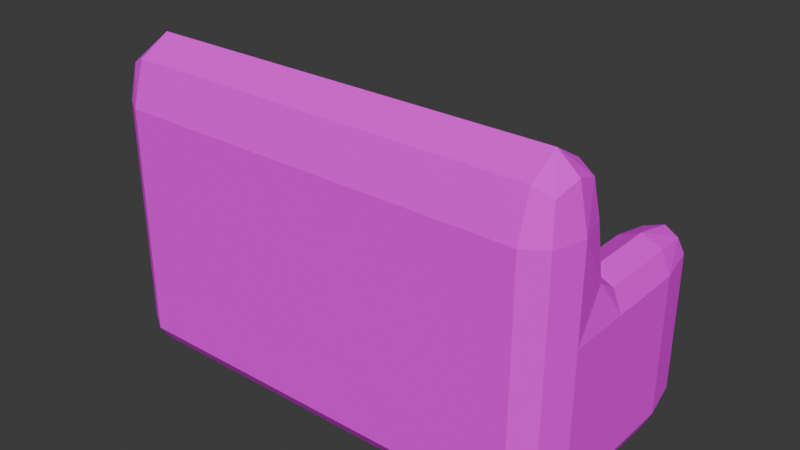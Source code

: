 # Source: couch.blend  (saved by Blender 4.0.36; exported with 4.5.12 LTS)
import bpy
from mathutils import Matrix  # noqa: F401  (used for matrix-valued properties, if any)

bpy.ops.wm.read_factory_settings(use_empty=True)
scene = bpy.context.scene
scene.name = 'Scene'

# ---- collections
col_collection = bpy.data.collections.new('Collection'); scene.collection.children.link(col_collection)

# ---- images (referenced by path relative to the original .blend; pixels are not part of the script)
import os
ASSET_DIR = os.environ.get("B2B_ASSET_DIR", "")  # directory of the original .blend (textures are referenced by path, not embedded)
HERE = os.path.dirname(os.path.abspath(__file__))  # packed textures are extracted next to this script under _unpacked/

def load_image(name, relpath, width, height, colorspace="sRGB"):
    """Load a texture the original file referenced (path relative to the .blend, or extracted next to this script)."""
    p = next((c for c in (os.path.join(HERE, relpath), os.path.join(ASSET_DIR, relpath)) if relpath and os.path.exists(c)), "")
    if p:
        img = bpy.data.images.load(p, check_existing=True)
        img.name = name
    else:  # same state as the original file: an image datablock whose file is absent (Cycles renders it pink)
        img = bpy.data.images.new(name, width, height)
        img.source = "FILE"
        img.filepath = "//" + (relpath or name)
    img.colorspace_settings.name = colorspace
    return img
img_leather_png = load_image('leather.png', 'leather.png', 1024, 1024, 'sRGB')

# ---- materials (node trees are filled in below, after node groups)
mat_material_001 = bpy.data.materials.new('Material.001')
mat_material_001.use_transparent_shadow = False

# ---- material node trees
mat_material_001.use_nodes = True; mat_material_001.node_tree.nodes.clear()
_N = mat_material_001.node_tree.nodes; _L = mat_material_001.node_tree.links
n0 = _N.new('ShaderNodeBsdfPrincipled'); n0.name = 'Principled BSDF'; n0.location = (10, 300)
n0.inputs[2].default_value = 1.0
n0.inputs[3].default_value = 1.45
n1 = _N.new('ShaderNodeOutputMaterial'); n1.name = 'Material Output'; n1.location = (300, 300)
n2 = _N.new('ShaderNodeTexImage'); n2.name = 'Image Texture'; n2.location = (-301, 201)
n2.image = img_leather_png
n2.interpolation = 'Closest'
_L.new(n0.outputs[0], n1.inputs[0])
_L.new(n2.outputs[0], n0.inputs[0])
n1.is_active_output = True

# ---- world
world_world = bpy.data.worlds.new('World'); scene.world = world_world
world_world.use_nodes = True; world_world.node_tree.nodes.clear()
_N = world_world.node_tree.nodes; _L = world_world.node_tree.links
n0 = _N.new('ShaderNodeOutputWorld'); n0.name = 'World Output'; n0.location = (300, 300)
n1 = _N.new('ShaderNodeBackground'); n1.name = 'Background'; n1.location = (10, 300)
n1.inputs[0].default_value = (0.05088, 0.05088, 0.05088, 1.0)
_L.new(n1.outputs[0], n0.inputs[0])
n0.is_active_output = True
world_world.color = (0.05088, 0.05088, 0.05088)
world_world.use_sun_shadow = False
world_world.sun_shadow_jitter_overblur = 0.0

# ---- meshes
me_cube_001 = bpy.data.meshes.new('Cube.001')
me_cube_001.from_pydata([(-1.15, 0.9033, 0.25), (-1.15, 0.9033, 0.65), (1.15, 0.9033, 0.25), (1.15, 0.9033, 0.65), (-1.15, -0.2967, 0.25), (-1.15, -0.2967, 0.65), (1.15, -0.2967, 0.25), (1.15, -0.2967, 0.65), (1.15, 0.3173, 0.25), (1.15, 0.3173, 0.65), (-1.15, 0.3173, 0.25), (-1.15, 0.3173, 0.65), (1.15, 0.1303, 0.65), (-1.15, 0.1303, 0.25), (1.15, 0.1303, 0.25), (-1.15, 0.1303, 0.65), (-0.0002441, 0.9033, 0.25), (-0.0002441, 0.9033, 0.65), (-0.000244, -0.2967, 0.25), (-0.000244, -0.2967, 0.65), (-0.0002441, 0.3173, 0.65), (-0.000244, 0.1303, 0.65), (0.5748, 0.9033, 0.65), (0.5748, -0.2967, 0.25), (0.5748, 0.9033, 0.25), (0.5748, -0.2967, 0.65), (0.5748, 0.3173, 0.65), (0.5748, 0.1303, 0.65), (0.8623, 0.9033, 0.65), (0.8623, -0.2967, 0.25), (0.8623, 0.9033, 0.25), (0.8623, -0.2967, 0.65), (0.8623, 0.3173, 0.65), (0.8623, 0.1303, 0.65), (-0.5752, 0.9033, 0.25), (-0.5752, -0.2967, 0.65), (-0.5752, 0.3173, 0.65), (-0.5752, 0.1303, 0.65), (-0.5752, 0.9033, 0.65), (-0.5752, -0.2967, 0.25), (-0.8619, 0.9033, 0.25), (-0.8619, -0.2967, 0.65), (-0.8619, 0.3173, 0.65), (-0.8619, 0.1303, 0.65), (-0.8619, 0.9033, 0.65), (-0.8619, -0.2967, 0.25), (0.8623, 0.9033, 0.95), (1.15, 0.9033, 0.95), (1.15, 0.1303, 0.95), (1.15, -0.2967, 0.95), (-0.8619, -0.2967, 0.95), (-1.15, -0.2967, 0.95), (-1.15, 0.3173, 0.95), (-1.15, 0.9033, 0.95), (1.15, 0.3173, 0.95), (-1.15, 0.1303, 0.95), (-0.8619, 0.3173, 0.95), (-0.8619, 0.1303, 0.95), (0.5748, -0.2967, 0.95), (-0.000244, -0.2967, 0.95), (0.5748, 0.1303, 0.95), (-0.000244, 0.1303, 0.95), (0.8623, -0.2967, 0.95), (0.8623, 0.1303, 0.95), (0.8623, 0.3173, 0.95), (-0.5752, -0.2967, 0.95), (-0.5752, 0.1303, 0.95), (-0.8619, 0.9033, 0.95), (1.15, 0.1303, 1.55), (1.15, -0.2967, 1.55), (-0.8619, -0.2967, 1.55), (-1.15, -0.2967, 1.55), (-1.15, 0.1303, 1.55), (-0.8619, 0.1303, 1.55), (0.5748, -0.2967, 1.55), (-0.000244, -0.2967, 1.55), (0.5748, 0.1303, 1.55), (-0.000244, 0.1303, 1.55), (0.8623, -0.2967, 1.55), (0.8623, 0.1303, 1.55), (-0.5752, -0.2967, 1.55), (-0.5752, 0.1303, 1.55), (-0.8619, 0.9033, -0.0008041), (-1.15, 0.9033, -0.0008041), (1.15, 0.3173, -0.0008041), (1.15, 0.9033, -0.0008041), (0.8623, -0.2967, -0.0008041), (1.15, -0.2967, -0.0008041), (-1.15, 0.1303, -0.0008041), (-1.15, -0.2967, -0.0008041), (1.15, 0.1303, -0.0008041), (-1.15, 0.3173, -0.0008041), (-0.8619, 0.3173, -0.0008041), (-0.8619, 0.1303, -0.0008041), (0.5748, 0.9033, -0.0008041), (-0.0002441, 0.9033, -0.0008041), (-0.5752, -0.2967, -0.0008041), (-0.000244, -0.2967, -0.0008041), (0.5748, 0.3173, -0.0008041), (-0.0002441, 0.3173, -0.0008041), (0.5748, 0.1303, -0.0008041), (-0.000244, 0.1303, -0.0008041), (0.5748, -0.2967, -0.0008041), (0.8623, 0.9033, -0.0008041), (0.8623, 0.3173, -0.0008041), (0.8623, 0.1303, -0.0008041), (-0.5752, 0.9033, -0.0008041), (-0.5752, 0.3173, -0.0008041), (-0.5752, 0.1303, -0.0008041), (-0.8619, -0.2967, -0.0008041)], [], [(30, 28, 3, 2), (14, 12, 7, 6), (45, 41, 5, 4), (10, 11, 1, 0), (29, 23, 102, 86), (31, 7, 49, 62), (1, 11, 52, 53), (24, 30, 103, 94), (13, 15, 11, 10), (2, 3, 9, 8), (4, 5, 15, 13), (35, 19, 59, 65), (39, 45, 109, 96), (8, 9, 12, 14), (23, 18, 97, 102), (25, 31, 62, 58), (18, 39, 96, 97), (27, 26, 20, 21), (26, 22, 17, 20), (0, 40, 82, 83), (23, 25, 19, 18), (34, 38, 17, 16), (29, 31, 25, 23), (14, 6, 87, 90), (32, 28, 22, 26), (33, 32, 26, 27), (6, 29, 86, 87), (3, 28, 46, 47), (10, 0, 83, 91), (16, 17, 22, 24), (13, 10, 91, 88), (44, 1, 53, 67), (16, 24, 94, 95), (19, 25, 58, 59), (42, 44, 67, 56), (8, 14, 90, 84), (6, 7, 31, 29), (24, 22, 28, 30), (40, 44, 38, 34), (2, 8, 84, 85), (15, 5, 51, 55), (40, 34, 106, 82), (21, 20, 36, 37), (20, 17, 38, 36), (30, 2, 85, 103), (18, 19, 35, 39), (0, 1, 44, 40), (45, 4, 89, 109), (5, 41, 50, 51), (4, 13, 88, 89), (37, 36, 42, 43), (36, 38, 44, 42), (34, 16, 95, 106), (39, 35, 41, 45), (56, 67, 53, 52), (57, 56, 52, 55), (57, 55, 72, 73), (62, 49, 69, 78), (49, 48, 68, 69), (61, 66, 81, 77), (48, 54, 64, 63), (54, 47, 46, 64), (55, 51, 71, 72), (65, 59, 75, 80), (41, 35, 65, 50), (32, 33, 63, 64), (27, 21, 61, 60), (7, 12, 48, 49), (12, 9, 54, 48), (28, 32, 64, 46), (9, 3, 47, 54), (33, 27, 60, 63), (21, 37, 66, 61), (37, 43, 57, 66), (11, 15, 55, 52), (43, 42, 56, 57), (70, 73, 72, 71), (74, 76, 77, 75), (78, 79, 76, 74), (69, 68, 79, 78), (75, 77, 81, 80), (80, 81, 73, 70), (51, 50, 70, 71), (59, 58, 74, 75), (50, 65, 80, 70), (48, 63, 79, 68), (60, 61, 77, 76), (66, 57, 73, 81), (58, 62, 78, 74), (63, 60, 76, 79), (93, 109, 89, 88), (82, 92, 91, 83), (92, 93, 88, 91), (98, 100, 101, 99), (94, 98, 99, 95), (100, 102, 97, 101), (105, 86, 102, 100), (103, 104, 98, 94), (104, 105, 100, 98), (84, 90, 105, 104), (85, 84, 104, 103), (90, 87, 86, 105), (99, 101, 108, 107), (95, 99, 107, 106), (101, 97, 96, 108), (107, 108, 93, 92), (106, 107, 92, 82), (108, 96, 109, 93)])
_uv = me_cube_001.uv_layers.new(name='UVMap')
_uv.uv.foreach_set('vector', [-0.06396, -0.09228, -0.07376, 0.03614, -0.1652, 0.008876, -0.1443, -0.1033, 0.6299, 0.3758, 0.7411, 0.3758, 0.7411, 0.4945, 0.6299, 0.4945, 0.4108, 0.9714, 0.4109, 0.8597, 0.4914, 0.8599, 0.4913, 0.9715, 0.6299, 0.6657, 0.7411, 0.6657, 0.7411, 0.8287, 0.6299, 0.8287, -0.07191, 0.9712, 0.008697, 0.9712, 0.008721, 1.041, -0.07187, 1.042, -0.07198, 0.859, -0.1526, 0.8591, -0.1527, 0.7749, -0.07205, 0.7748, 0.7411, 0.8287, 0.7411, 0.6657, 0.8245, 0.6657, 0.8245, 0.8287, 0.02141, -0.08587, -0.06396, -0.09228, -0.05621, -0.1645, 0.02611, -0.1578, 0.6299, 0.6137, 0.7411, 0.6137, 0.7411, 0.6657, 0.6299, 0.6657, 0.6299, 0.1608, 0.7411, 0.1608, 0.7411, 0.3238, 0.6299, 0.3238, 0.6299, 0.4949, 0.7411, 0.4949, 0.7411, 0.6137, 0.6299, 0.6137, 0.3309, 0.8595, 0.17, 0.8592, 0.1702, 0.7751, 0.3312, 0.7756, 0.3307, 0.9713, 0.4108, 0.9714, 0.4107, 1.041, 0.3306, 1.041, 0.6299, 0.3238, 0.7411, 0.3238, 0.7411, 0.3758, 0.6299, 0.3758, 0.008697, 0.9712, 0.1698, 0.9712, 0.1698, 1.041, 0.008721, 1.041, 0.00869, 0.859, -0.07198, 0.859, -0.07205, 0.7748, 0.008729, 0.7748, 0.1698, 0.9712, 0.3307, 0.9713, 0.3306, 1.041, 0.1698, 1.041, 0.03457, 0.2358, 0.03514, 0.1918, 0.1779, 0.1936, 0.1767, 0.2415, 0.03514, 0.1918, 0.01737, 0.03339, 0.1831, 0.0347, 0.1779, 0.1936, 0.5171, -0.08283, 0.4318, -0.07435, 0.4292, -0.1462, 0.5109, -0.153, 0.008697, 0.9712, 0.00869, 0.859, 0.17, 0.8592, 0.1698, 0.9712, 0.3517, -0.07372, 0.3503, 0.04379, 0.1831, 0.0347, 0.1872, -0.07862, -0.07191, 0.9712, -0.07198, 0.859, 0.00869, 0.859, 0.008697, 0.9712, 0.6299, 0.3758, 0.6299, 0.4945, 0.5601, 0.4945, 0.5601, 0.3758, -0.02691, 0.1953, -0.07376, 0.03614, 0.01737, 0.03339, 0.03514, 0.1918, -0.01767, 0.2298, -0.02691, 0.1953, 0.03514, 0.1918, 0.03457, 0.2358, -0.1525, 0.9712, -0.07191, 0.9712, -0.07187, 1.042, -0.1525, 1.042, -0.1652, 0.008876, -0.07376, 0.03614, -0.1268, 0.1032, -0.1998, 0.08764, 0.6299, 0.6657, 0.6299, 0.8287, 0.5601, 0.8287, 0.5601, 0.6657, 0.1872, -0.07862, 0.1831, 0.0347, 0.01737, 0.03339, 0.02141, -0.08587, 0.6299, 0.6137, 0.6299, 0.6657, 0.5601, 0.6657, 0.5601, 0.6137, 0.4408, 0.05918, 0.535, 0.03406, 0.5597, 0.1208, 0.4941, 0.1257, 0.1872, -0.07862, 0.02141, -0.08587, 0.02611, -0.1578, 0.1899, -0.1497, 0.17, 0.8592, 0.00869, 0.859, 0.008729, 0.7748, 0.1702, 0.7751, 0.3866, 0.2106, 0.4408, 0.05918, 0.4941, 0.1257, 0.443, 0.2453, 0.6299, 0.3238, 0.6299, 0.3758, 0.5601, 0.3758, 0.5601, 0.3238, -0.1525, 0.9712, -0.1526, 0.8591, -0.07198, 0.859, -0.07191, 0.9712, 0.02141, -0.08587, 0.01737, 0.03339, -0.07376, 0.03614, -0.06396, -0.09228, 0.4318, -0.07435, 0.4408, 0.05918, 0.3503, 0.04379, 0.3517, -0.07372, 0.6299, 0.1608, 0.6299, 0.3238, 0.5601, 0.3238, 0.5601, 0.1608, 0.7411, 0.6137, 0.7411, 0.4949, 0.8245, 0.4949, 0.8245, 0.6137, 0.4318, -0.07435, 0.3517, -0.07372, 0.3511, -0.1444, 0.4292, -0.1462, 0.1767, 0.2415, 0.1779, 0.1936, 0.3228, 0.1975, 0.3197, 0.2432, 0.1779, 0.1936, 0.1831, 0.0347, 0.3503, 0.04379, 0.3228, 0.1975, -0.06396, -0.09228, -0.1443, -0.1033, -0.1365, -0.1734, -0.05621, -0.1645, 0.1698, 0.9712, 0.17, 0.8592, 0.3309, 0.8595, 0.3307, 0.9713, 0.5171, -0.08283, 0.535, 0.03406, 0.4408, 0.05918, 0.4318, -0.07435, 0.4108, 0.9714, 0.4913, 0.9715, 0.4912, 1.042, 0.4107, 1.041, 0.4914, 0.8599, 0.4109, 0.8597, 0.4112, 0.7759, 0.4916, 0.7762, 0.6299, 0.4949, 0.6299, 0.6137, 0.5601, 0.6137, 0.5601, 0.4949, 0.3197, 0.2432, 0.3228, 0.1975, 0.3866, 0.2106, 0.3718, 0.2408, 0.3228, 0.1975, 0.3503, 0.04379, 0.4408, 0.05918, 0.3866, 0.2106, 0.3517, -0.07372, 0.1872, -0.07862, 0.1899, -0.1497, 0.3511, -0.1444, 0.3307, 0.9713, 0.3309, 0.8595, 0.4109, 0.8597, 0.4108, 0.9714, 0.443, 0.2453, 0.4941, 0.1257, 0.5597, 0.1208, 0.5233, 0.269, 0.4217, 0.2972, 0.443, 0.2453, 0.5233, 0.269, 0.5068, 0.319, 0.4217, 0.2972, 0.5068, 0.319, 0.4949, 0.4911, 0.4121, 0.4881, -0.07205, 0.7748, -0.1527, 0.7749, -0.1531, 0.6066, -0.07253, 0.6062, 0.8245, 0.4945, 0.8245, 0.3758, 0.9914, 0.3758, 0.9914, 0.4945, 0.174, 0.3209, 0.3318, 0.3204, 0.3347, 0.4882, 0.1722, 0.4873, -0.1654, 0.312, -0.1784, 0.253, -0.09827, 0.2328, -0.06913, 0.2909, -0.1784, 0.253, -0.1998, 0.08764, -0.1268, 0.1032, -0.09827, 0.2328, 0.8245, 0.6137, 0.8245, 0.4949, 0.9914, 0.4949, 0.9914, 0.6137, 0.3312, 0.7756, 0.1702, 0.7751, 0.171, 0.6068, 0.3324, 0.6076, 0.4109, 0.8597, 0.3309, 0.8595, 0.3312, 0.7756, 0.4112, 0.7759, -0.02691, 0.1953, -0.01767, 0.2298, -0.06913, 0.2909, -0.09827, 0.2328, 0.03457, 0.2358, 0.1767, 0.2415, 0.174, 0.3209, 0.01824, 0.309, 0.7411, 0.4945, 0.7411, 0.3758, 0.8245, 0.3758, 0.8245, 0.4945, 0.7411, 0.3758, 0.7411, 0.3238, 0.8245, 0.3238, 0.8245, 0.3758, -0.07376, 0.03614, -0.02691, 0.1953, -0.09827, 0.2328, -0.1268, 0.1032, 0.7411, 0.3238, 0.7411, 0.1608, 0.8245, 0.1608, 0.8245, 0.3238, -0.01767, 0.2298, 0.03457, 0.2358, 0.01824, 0.309, -0.06913, 0.2909, 0.1767, 0.2415, 0.3197, 0.2432, 0.3318, 0.3204, 0.174, 0.3209, 0.3197, 0.2432, 0.3718, 0.2408, 0.4217, 0.2972, 0.3318, 0.3204, 0.7411, 0.6657, 0.7411, 0.6137, 0.8245, 0.6137, 0.8245, 0.6657, 0.3718, 0.2408, 0.3866, 0.2106, 0.443, 0.2453, 0.4217, 0.2972, 0.412, 0.6084, 0.4121, 0.4881, 0.4949, 0.4911, 0.4924, 0.6093, 0.008883, 0.606, 0.009289, 0.4852, 0.1722, 0.4873, 0.171, 0.6068, -0.07253, 0.6062, -0.0748, 0.4847, 0.009289, 0.4852, 0.008883, 0.606, -0.1531, 0.6066, -0.1537, 0.4874, -0.0748, 0.4847, -0.07253, 0.6062, 0.171, 0.6068, 0.1722, 0.4873, 0.3347, 0.4882, 0.3324, 0.6076, 0.3324, 0.6076, 0.3347, 0.4882, 0.4121, 0.4881, 0.412, 0.6084, 0.4916, 0.7762, 0.4112, 0.7759, 0.412, 0.6084, 0.4924, 0.6093, 0.1702, 0.7751, 0.008729, 0.7748, 0.008883, 0.606, 0.171, 0.6068, 0.4112, 0.7759, 0.3312, 0.7756, 0.3324, 0.6076, 0.412, 0.6084, -0.1654, 0.312, -0.06913, 0.2909, -0.0748, 0.4847, -0.1537, 0.4874, 0.01824, 0.309, 0.174, 0.3209, 0.1722, 0.4873, 0.009289, 0.4852, 0.3318, 0.3204, 0.4217, 0.2972, 0.4121, 0.4881, 0.3347, 0.4882, 0.008729, 0.7748, -0.07205, 0.7748, -0.07253, 0.6062, 0.008883, 0.606, -0.06913, 0.2909, 0.01824, 0.309, 0.009289, 0.4852, -0.0748, 0.4847, 0.6403, 0.04158, 0.6403, 0.1603, 0.5601, 0.1603, 0.5601, 0.04158, 0.6403, -0.1734, 0.6403, -0.01042, 0.5601, -0.01042, 0.5601, -0.1734, 0.6403, -0.01042, 0.6403, 0.04158, 0.5601, 0.04158, 0.5601, -0.01042, 1.04, -0.01042, 1.04, 0.04158, 0.8799, 0.04158, 0.8799, -0.01042, 1.04, -0.1734, 1.04, -0.01042, 0.8799, -0.01042, 0.8799, -0.1734, 1.04, 0.04158, 1.04, 0.1603, 0.8799, 0.1603, 0.8799, 0.04158, 1.12, 0.04158, 1.12, 0.1603, 1.04, 0.1603, 1.04, 0.04158, 1.12, -0.1734, 1.12, -0.01042, 1.04, -0.01042, 1.04, -0.1734, 1.12, -0.01042, 1.12, 0.04158, 1.04, 0.04158, 1.04, -0.01042, 1.2, -0.01042, 1.2, 0.04158, 1.12, 0.04158, 1.12, -0.01042, 1.2, -0.1734, 1.2, -0.01042, 1.12, -0.01042, 1.12, -0.1734, 1.2, 0.04158, 1.2, 0.1603, 1.12, 0.1603, 1.12, 0.04158, 0.8799, -0.01042, 0.8799, 0.04158, 0.72, 0.04158, 0.72, -0.01042, 0.8799, -0.1734, 0.8799, -0.01042, 0.72, -0.01042, 0.72, -0.1734, 0.8799, 0.04158, 0.8799, 0.1603, 0.72, 0.1603, 0.72, 0.04158, 0.72, -0.01042, 0.72, 0.04158, 0.6403, 0.04158, 0.6403, -0.01042, 0.72, -0.1734, 0.72, -0.01042, 0.6403, -0.01042, 0.6403, -0.1734, 0.72, 0.04158, 0.72, 0.1603, 0.6403, 0.1603, 0.6403, 0.04158])
me_cube_001.materials.append(mat_material_001)
me_cube_001.update()

# ---- objects
ob_cube = bpy.data.objects.new('Cube', me_cube_001)

# ---- transforms, parenting, visibility, modifiers, constraints
ob_cube.location = (0.0, 0.0, 0.0)
_m = ob_cube.modifiers.new('Bevel', 'BEVEL')
_m.width = 50.0
_m.width_pct = 50.0
_m.segments = 2
_m.limit_method = 'NONE'
_m.offset_type = 'PERCENT'

# ---- collection membership
col_collection.objects.link(ob_cube)

# ---- scene / render settings (as saved in the file)
scene.frame_start = 1; scene.frame_end = 250; scene.frame_set(1)
scene.render.engine = 'BLENDER_EEVEE_NEXT'
scene.cycles.sampling_pattern = 'TABULATED_SOBOL'
bpy.context.view_layer.update()

# ---- added for rendering (the .blend has no active camera and no usable light): camera, sun
cam_auto = bpy.data.cameras.new('AutoCamera')
cam_auto.lens = 50.0
cam_auto.sensor_width = 36.0
cam_auto.clip_end = 1000.0
ob_auto_camera = bpy.data.objects.new('AutoCamera', cam_auto)
scene.collection.objects.link(ob_auto_camera)
ob_auto_camera.location = (2.79617, -3.05236, 3.01173)
ob_auto_camera.rotation_euler = (1.09748, -7.21219e-08, 0.694738)
scene.camera = ob_auto_camera
light_auto_sun = bpy.data.lights.new('AutoSun', 'SUN')
light_auto_sun.energy = 3.0
light_auto_sun.angle = 0.0523599
ob_auto_sun = bpy.data.objects.new('AutoSun', light_auto_sun)
scene.collection.objects.link(ob_auto_sun)
ob_auto_sun.rotation_euler = (0.872665, 0.174533, 0.523599)
bpy.context.view_layer.update()
